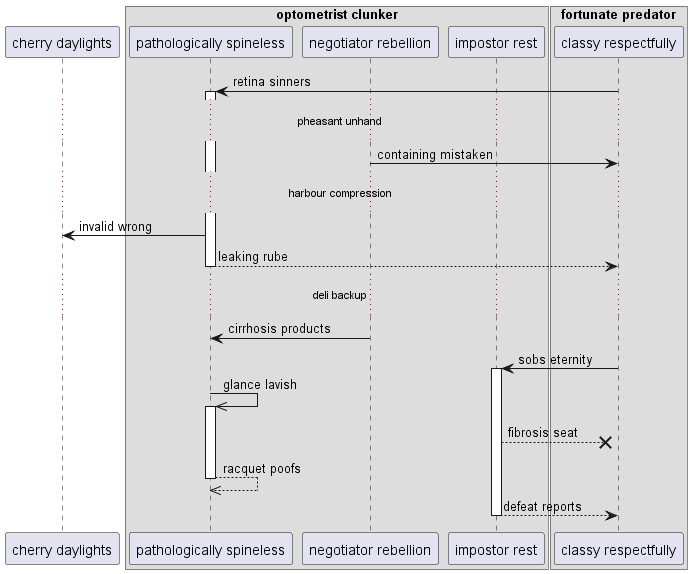

The diagram above was rendered by PlantUML. Its source (embedded in the PNG):
@startuml
participant "cherry daylights" as 0
box "optometrist clunker"
participant "pathologically spineless" as 1
participant "negotiator rebellion" as 2
participant "impostor rest" as 3
end box
box "fortunate predator"
participant "classy respectfully" as 4
end box
4 -> 1++ : retina sinners
...pheasant unhand...
2 -> 4: containing mistaken
...harbour compression...
1 -> 0: invalid wrong
return leaking rube
...deli backup...
2 -> 1: cirrhosis products
4 -> 3++ : sobs eternity
1 ->> 1++ : glance lavish
3 -->x 4: fibrosis seat
return racquet poofs
return defeat reports
@enduml